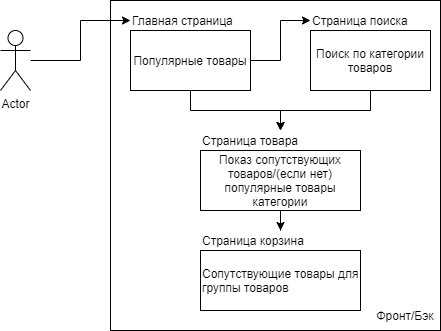

The diagram above was exported from draw.io. Its source (the exported page's mxGraphModel, read from the mxfile embedded in the PNG):
<mxGraphModel dx="801" dy="662" grid="1" gridSize="10" guides="1" tooltips="1" connect="1" arrows="1" fold="1" page="1" pageScale="1" pageWidth="827" pageHeight="1169" math="0" shadow="0">
  <root>
    <mxCell id="0" />
    <mxCell id="1" parent="0" />
    <mxCell id="ts-1w6MQ2DXf_ji7JrkB-3" value="" style="whiteSpace=wrap;html=1;aspect=fixed;" vertex="1" parent="1">
      <mxGeometry x="220" y="260" width="330" height="330" as="geometry" />
    </mxCell>
    <mxCell id="ts-1w6MQ2DXf_ji7JrkB-13" value="" style="edgeStyle=orthogonalEdgeStyle;rounded=0;orthogonalLoop=1;jettySize=auto;html=1;" edge="1" parent="1" source="ts-1w6MQ2DXf_ji7JrkB-1" target="ts-1w6MQ2DXf_ji7JrkB-5">
      <mxGeometry relative="1" as="geometry" />
    </mxCell>
    <mxCell id="ts-1w6MQ2DXf_ji7JrkB-1" value="Actor" style="shape=umlActor;verticalLabelPosition=bottom;verticalAlign=top;html=1;outlineConnect=0;" vertex="1" parent="1">
      <mxGeometry x="110" y="290" width="30" height="60" as="geometry" />
    </mxCell>
    <mxCell id="ts-1w6MQ2DXf_ji7JrkB-10" value="" style="edgeStyle=orthogonalEdgeStyle;rounded=0;orthogonalLoop=1;jettySize=auto;html=1;" edge="1" parent="1" source="ts-1w6MQ2DXf_ji7JrkB-2" target="ts-1w6MQ2DXf_ji7JrkB-8">
      <mxGeometry relative="1" as="geometry" />
    </mxCell>
    <mxCell id="ts-1w6MQ2DXf_ji7JrkB-11" value="" style="edgeStyle=orthogonalEdgeStyle;rounded=0;orthogonalLoop=1;jettySize=auto;html=1;" edge="1" parent="1" source="ts-1w6MQ2DXf_ji7JrkB-2" target="ts-1w6MQ2DXf_ji7JrkB-9">
      <mxGeometry relative="1" as="geometry" />
    </mxCell>
    <mxCell id="ts-1w6MQ2DXf_ji7JrkB-2" value="Популярные товары" style="rounded=0;whiteSpace=wrap;html=1;" vertex="1" parent="1">
      <mxGeometry x="240" y="290" width="120" height="60" as="geometry" />
    </mxCell>
    <mxCell id="ts-1w6MQ2DXf_ji7JrkB-5" value="Главная страница" style="text;html=1;strokeColor=none;fillColor=none;align=left;verticalAlign=middle;whiteSpace=wrap;rounded=0;" vertex="1" parent="1">
      <mxGeometry x="240" y="270" width="120" height="20" as="geometry" />
    </mxCell>
    <mxCell id="ts-1w6MQ2DXf_ji7JrkB-12" value="" style="edgeStyle=orthogonalEdgeStyle;rounded=0;orthogonalLoop=1;jettySize=auto;html=1;" edge="1" parent="1" source="ts-1w6MQ2DXf_ji7JrkB-6" target="ts-1w6MQ2DXf_ji7JrkB-9">
      <mxGeometry relative="1" as="geometry" />
    </mxCell>
    <mxCell id="ts-1w6MQ2DXf_ji7JrkB-6" value="Поиск по категории товаров" style="rounded=0;whiteSpace=wrap;html=1;" vertex="1" parent="1">
      <mxGeometry x="420" y="290" width="120" height="60" as="geometry" />
    </mxCell>
    <mxCell id="ts-1w6MQ2DXf_ji7JrkB-16" value="" style="edgeStyle=orthogonalEdgeStyle;rounded=0;orthogonalLoop=1;jettySize=auto;html=1;" edge="1" parent="1" source="ts-1w6MQ2DXf_ji7JrkB-7">
      <mxGeometry relative="1" as="geometry">
        <mxPoint x="390" y="490" as="targetPoint" />
      </mxGeometry>
    </mxCell>
    <mxCell id="ts-1w6MQ2DXf_ji7JrkB-7" value="Показ сопутствующих товаров/(если нет) популярные товары категории" style="rounded=0;whiteSpace=wrap;html=1;" vertex="1" parent="1">
      <mxGeometry x="310" y="410" width="160" height="60" as="geometry" />
    </mxCell>
    <mxCell id="ts-1w6MQ2DXf_ji7JrkB-8" value="Страница поиска" style="text;html=1;strokeColor=none;fillColor=none;align=left;verticalAlign=middle;whiteSpace=wrap;rounded=0;" vertex="1" parent="1">
      <mxGeometry x="420" y="270" width="120" height="20" as="geometry" />
    </mxCell>
    <mxCell id="ts-1w6MQ2DXf_ji7JrkB-9" value="Страница товара" style="text;html=1;strokeColor=none;fillColor=none;align=left;verticalAlign=middle;whiteSpace=wrap;rounded=0;" vertex="1" parent="1">
      <mxGeometry x="310" y="390" width="160" height="20" as="geometry" />
    </mxCell>
    <mxCell id="ts-1w6MQ2DXf_ji7JrkB-14" value="Сопутствующие товары для группы товаров" style="rounded=0;whiteSpace=wrap;html=1;align=left;" vertex="1" parent="1">
      <mxGeometry x="310" y="510" width="160" height="60" as="geometry" />
    </mxCell>
    <mxCell id="ts-1w6MQ2DXf_ji7JrkB-15" value="Страница корзина" style="text;html=1;strokeColor=none;fillColor=none;align=left;verticalAlign=middle;whiteSpace=wrap;rounded=0;" vertex="1" parent="1">
      <mxGeometry x="310" y="490" width="160" height="20" as="geometry" />
    </mxCell>
    <mxCell id="ts-1w6MQ2DXf_ji7JrkB-17" value="Фронт/Бэк" style="text;html=1;strokeColor=none;fillColor=none;align=center;verticalAlign=middle;whiteSpace=wrap;rounded=0;" vertex="1" parent="1">
      <mxGeometry x="480" y="565" width="70" height="20" as="geometry" />
    </mxCell>
  </root>
</mxGraphModel>